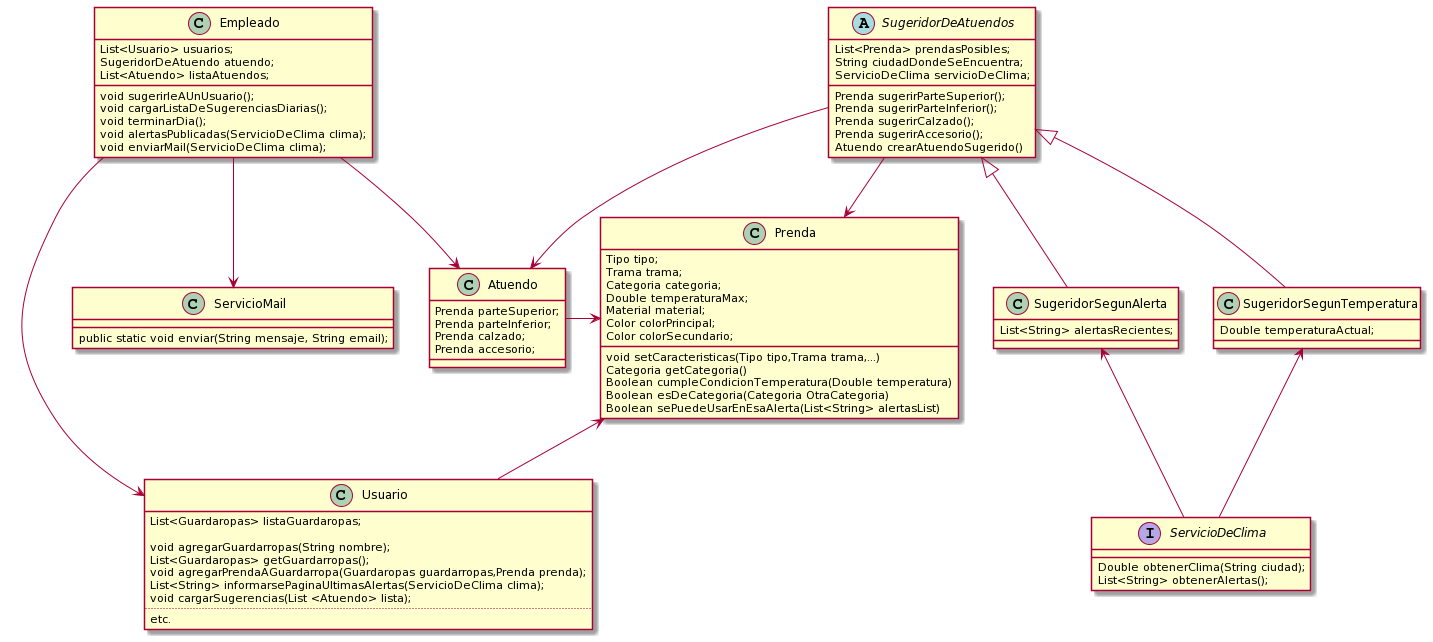

The diagram above was rendered by PlantUML. Its source (embedded in the PNG):
@startuml
class Prenda{
    Tipo tipo;
    Trama trama;
    Categoria categoria;
    Double temperaturaMax;
    Material material;
    Color colorPrincipal;
    Color colorSecundario;
    
    void setCaracteristicas(Tipo tipo,Trama trama,...)
    Categoria getCategoria() 
    Boolean cumpleCondicionTemperatura(Double temperatura) 
    Boolean esDeCategoria(Categoria OtraCategoria)
    Boolean sePuedeUsarEnEsaAlerta(List<String> alertasList)
}

class Atuendo{
    Prenda parteSuperior;
    Prenda parteInferior;
    Prenda calzado;
    Prenda accesorio;
}

Atuendo -right-> Prenda

interface ServicioDeClima{
    Double obtenerClima(String ciudad);
    List<String> obtenerAlertas();
}

ServicioDeClima -up-> SugeridorSegunTemperatura
ServicioDeClima -up-> SugeridorSegunAlerta

abstract class SugeridorDeAtuendos {
  List<Prenda> prendasPosibles;
  String ciudadDondeSeEncuentra;
  ServicioDeClima servicioDeClima;

  Prenda sugerirParteSuperior();
  Prenda sugerirParteInferior();
  Prenda sugerirCalzado();
  Prenda sugerirAccesorio();
  Atuendo crearAtuendoSugerido()
}

SugeridorDeAtuendos -right-> Atuendo
SugeridorDeAtuendos --> Prenda

class SugeridorSegunTemperatura extends SugeridorDeAtuendos {
    Double temperaturaActual;
}



class SugeridorSegunAlerta extends SugeridorDeAtuendos {
   List<String> alertasRecientes;
}



class Usuario {
    List<Guardaropas> listaGuardaropas;

    void agregarGuardarropas(String nombre);
    List<Guardaropas> getGuardarropas();
    void agregarPrendaAGuardarropa(Guardaropas guardarropas,Prenda prenda);
    List<String> informarsePaginaUltimasAlertas(ServicioDeClima clima);
    void cargarSugerencias(List <Atuendo> lista);
    ..
    etc.
}

Usuario -up-> Prenda

class Empleado {
  List<Usuario> usuarios;
  SugeridorDeAtuendo atuendo;
  List<Atuendo> listaAtuendos;

  void sugerirleAUnUsuario();
void cargarListaDeSugerenciasDiarias();
void terminarDia();
void alertasPublicadas(ServicioDeClima clima);
 void enviarMail(ServicioDeClima clima);
}

Empleado --> Usuario
Empleado --> Atuendo
Empleado --> ServicioMail

class ServicioMail {
  public static void enviar(String mensaje, String email);
}
@enduml